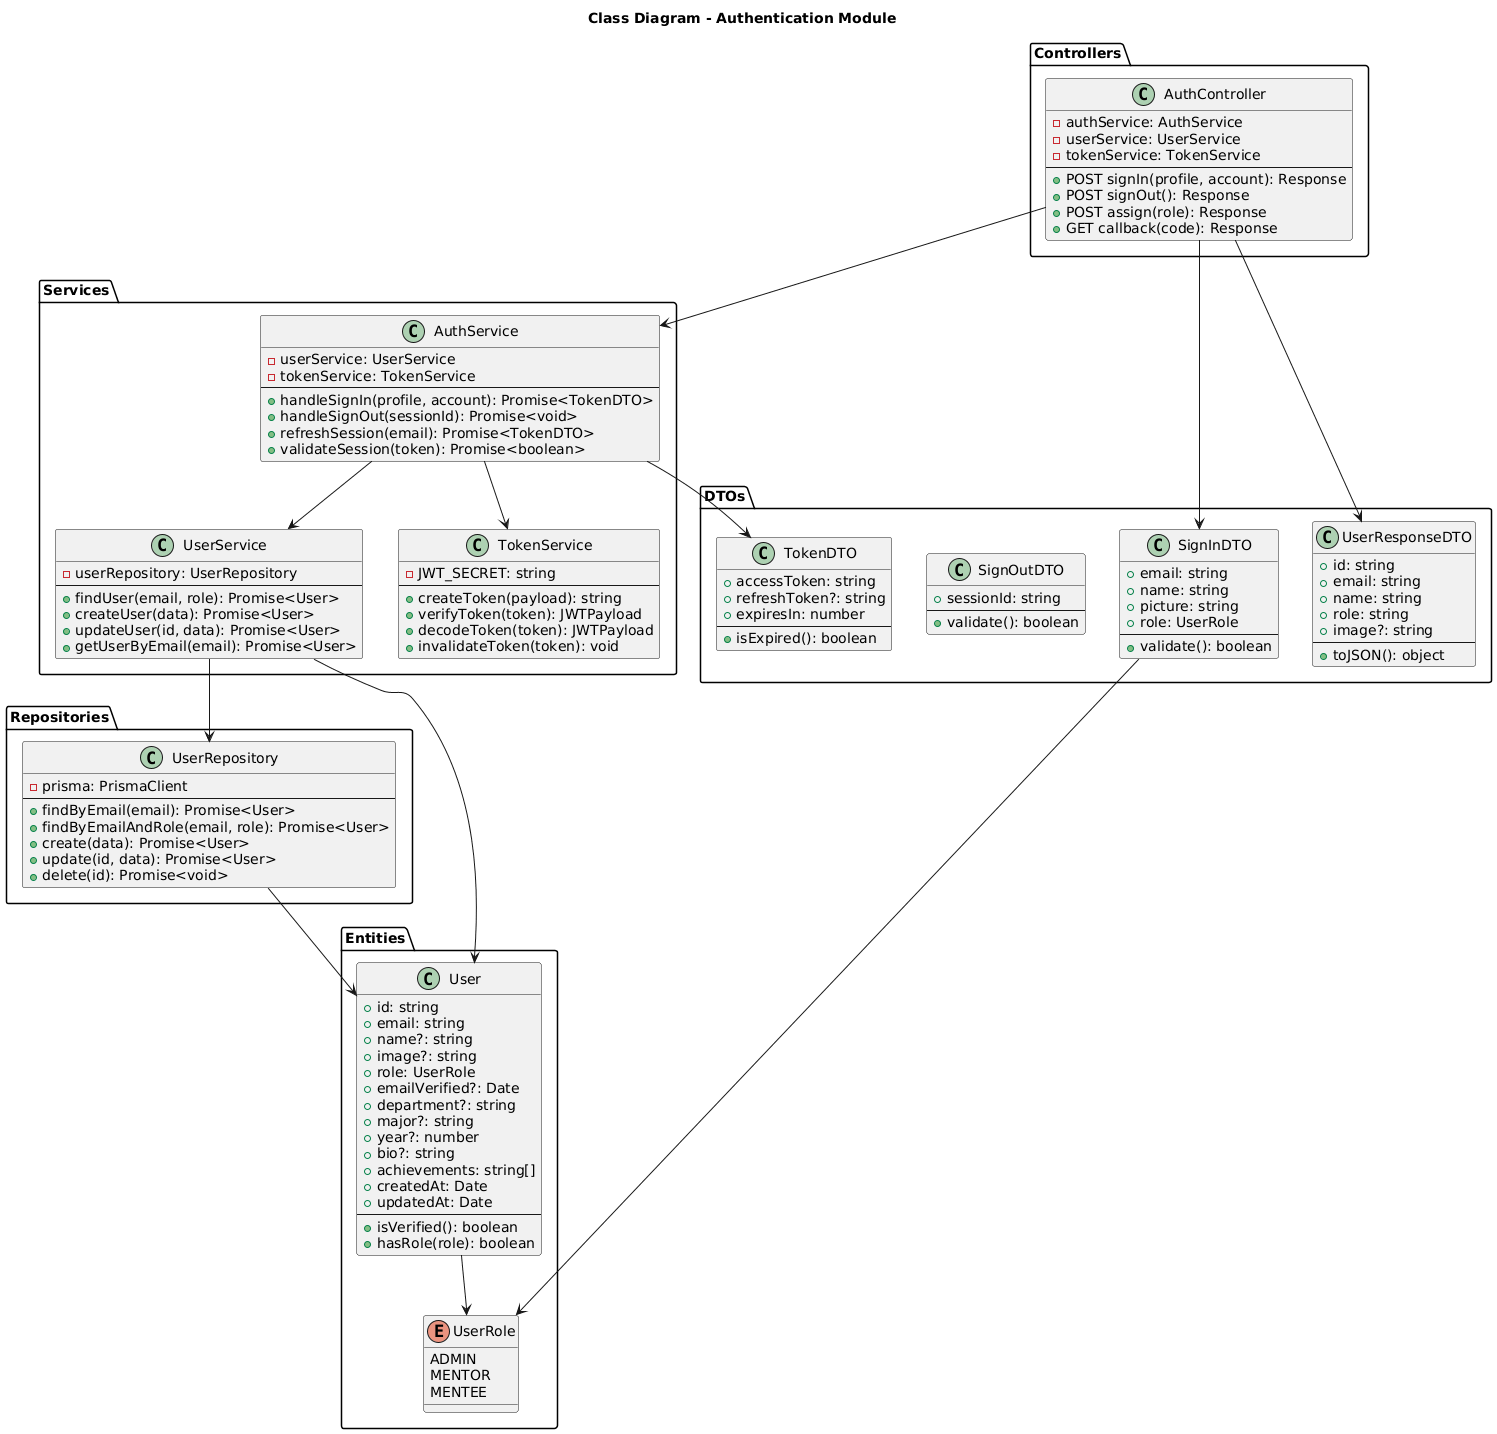

The diagram above was rendered by PlantUML. Its source (embedded in the PNG):
@startuml
title Class Diagram - Authentication Module

' ==================== CONTROLLERS ====================
package "Controllers" {
  class AuthController {
    - authService: AuthService
    - userService: UserService
    - tokenService: TokenService
    --
    + POST signIn(profile, account): Response
    + POST signOut(): Response
    + POST assign(role): Response
    + GET callback(code): Response
  }
}

' ==================== DTOs ====================
package "DTOs" {
  class SignInDTO {
    + email: string
    + name: string
    + picture: string
    + role: UserRole
    --
    + validate(): boolean
  }
  
  class SignOutDTO {
    + sessionId: string
    --
    + validate(): boolean
  }
  
  class TokenDTO {
    + accessToken: string
    + refreshToken?: string
    + expiresIn: number
    --
    + isExpired(): boolean
  }
  
  class UserResponseDTO {
    + id: string
    + email: string
    + name: string
    + role: string
    + image?: string
    --
    + toJSON(): object
  }
}

' ==================== SERVICES ====================
package "Services" {
  class AuthService {
    - userService: UserService
    - tokenService: TokenService
    --
    + handleSignIn(profile, account): Promise<TokenDTO>
    + handleSignOut(sessionId): Promise<void>
    + refreshSession(email): Promise<TokenDTO>
    + validateSession(token): Promise<boolean>
  }
  
  class UserService {
    - userRepository: UserRepository
    --
    + findUser(email, role): Promise<User>
    + createUser(data): Promise<User>
    + updateUser(id, data): Promise<User>
    + getUserByEmail(email): Promise<User>
  }
  
  class TokenService {
    - JWT_SECRET: string
    --
    + createToken(payload): string
    + verifyToken(token): JWTPayload
    + decodeToken(token): JWTPayload
    + invalidateToken(token): void
  }
}

' ==================== REPOSITORIES ====================
package "Repositories" {
  class UserRepository {
    - prisma: PrismaClient
    --
    + findByEmail(email): Promise<User>
    + findByEmailAndRole(email, role): Promise<User>
    + create(data): Promise<User>
    + update(id, data): Promise<User>
    + delete(id): Promise<void>
  }
}

' ==================== ENTITIES ====================
package "Entities" {
  class User {
    + id: string
    + email: string
    + name?: string
    + image?: string
    + role: UserRole
    + emailVerified?: Date
    + department?: string
    + major?: string
    + year?: number
    + bio?: string
    + achievements: string[]
    + createdAt: Date
    + updatedAt: Date
    --
    + isVerified(): boolean
    + hasRole(role): boolean
  }
  
  enum UserRole {
    ADMIN
    MENTOR
    MENTEE
  }
}

' ==================== RELATIONSHIPS ====================
AuthController --> AuthService
AuthController --> SignInDTO
AuthController --> UserResponseDTO

AuthService --> UserService
AuthService --> TokenService
AuthService --> TokenDTO

UserService --> UserRepository
UserService --> User

UserRepository --> User

SignInDTO --> UserRole
User --> UserRole
@enduml